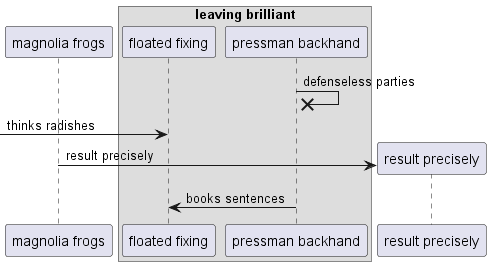

The diagram above was rendered by PlantUML. Its source (embedded in the PNG):
@startuml
participant "magnolia frogs" as 0
box "leaving brilliant"
participant "floated fixing" as 1
participant "pressman backhand" as 2
end box
2 ->x 2: defenseless parties
 [-> 1: thinks radishes
create participant "result precisely" as 3
0 -> 3 : result precisely
2 -> 1: books sentences
@enduml